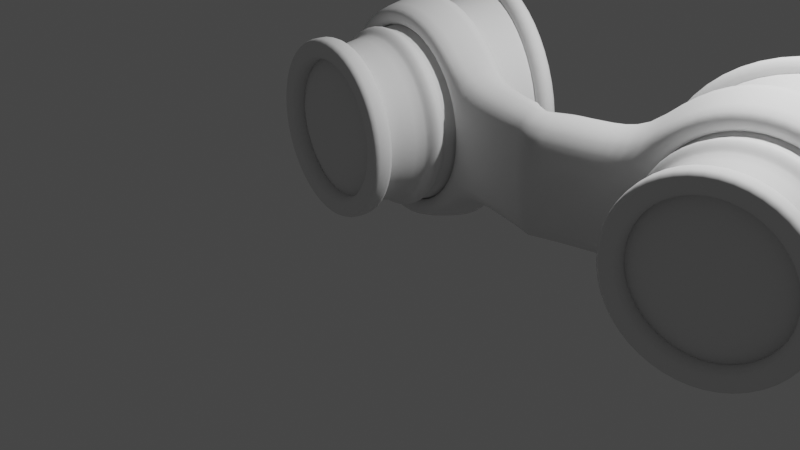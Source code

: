 # Source: Steem_Punk_Goggles.blend  (saved by Blender 3.4.6; exported with 4.5.12 LTS)
import bpy
from mathutils import Matrix  # noqa: F401  (used for matrix-valued properties, if any)

bpy.ops.wm.read_factory_settings(use_empty=True)
scene = bpy.context.scene
scene.name = 'Scene'

# ---- collections
col_collection = bpy.data.collections.new('Collection'); scene.collection.children.link(col_collection)

# ---- world
world_world = bpy.data.worlds.new('World'); scene.world = world_world
world_world.use_nodes = True; world_world.node_tree.nodes.clear()
_N = world_world.node_tree.nodes; _L = world_world.node_tree.links
n0 = _N.new('ShaderNodeOutputWorld'); n0.name = 'World Output'; n0.location = (300, 300)
n1 = _N.new('ShaderNodeBackground'); n1.name = 'Background'; n1.location = (10, 300)
n1.inputs[0].default_value = (0.05088, 0.05088, 0.05088, 1.0)
_L.new(n1.outputs[0], n0.inputs[0])
n0.is_active_output = True
world_world.color = (0.05088, 0.05088, 0.05088)
world_world.use_sun_shadow = False
world_world.sun_shadow_jitter_overblur = 0.0

# ---- cameras
cam_camera = bpy.data.cameras.new('Camera')
cam_camera.clip_end = 100.0
cam_camera.ortho_scale = 7.314

# ---- lights
light_light = bpy.data.lights.new('Light', 'POINT')
light_light.transmission_factor = 0.0
light_light.energy = 1000.0
light_light.shadow_soft_size = 0.1
light_light.shadow_maximum_resolution = 0.006
light_light.use_absolute_resolution = True

# ---- meshes
me_cylinder = bpy.data.meshes.new('Cylinder')
me_cylinder.from_pydata([(-1.721, 1.095, -1.083), (-2.008, 0.7605, 0.5482), (-1.202, 0.9486, -0.8707), (-1.634, 0.6586, 0.6142), (-0.8189, 0.5478, -0.735), (-1.36, 0.3804, 0.6626), (-0.6755, 0.0002583, -0.7034), (-1.26, 0.0002583, 0.6802), (-0.8189, -0.5473, -0.735), (-1.36, -0.3799, 0.6626), (-1.202, -0.9481, -0.8707), (-1.634, -0.6581, 0.6142), (-1.721, -1.095, -1.083), (-2.008, -0.76, 0.5482), (-2.22, -0.9481, -1.405), (-2.383, -0.6581, 0.4822), (-2.579, -0.5473, -1.675), (-2.657, -0.3799, 0.4339), (-2.706, 0.0002583, -1.799), (-2.757, 0.0002583, 0.4162), (-2.579, 0.5478, -1.675), (-2.657, 0.3804, 0.4339), (-2.22, 0.9486, -1.405), (-2.383, 0.6586, 0.4822), (-1.943, 0.8361, 0.1798), (-1.912, 0.872, 0.004987), (-1.934, 0.9083, 0.1235), (-1.923, 0.9211, 0.0611), (-1.479, 0.7624, 0.08308), (-1.529, 0.729, 0.254), (-1.466, 0.8046, 0.1434), (-1.484, 0.7927, 0.2044), (-1.223, 0.4228, 0.3088), (-1.158, 0.4429, 0.1409), (-1.15, 0.46, 0.2642), (-1.127, 0.4671, 0.2042), (-1.111, 0.0002583, 0.3286), (-1.041, 0.0002583, 0.1617), (-1.029, 0.0002583, 0.2857), (-1.003, 0.0002583, 0.2262), (-1.223, -0.4222, 0.3088), (-1.158, -0.4423, 0.1409), (-1.15, -0.4594, 0.2642), (-1.127, -0.4666, 0.2042), (-1.529, -0.7285, 0.254), (-1.479, -0.7618, 0.08308), (-1.484, -0.7922, 0.2044), (-1.466, -0.8041, 0.1434), (-1.943, -0.8356, 0.1798), (-1.912, -0.8715, 0.004987), (-1.934, -0.9078, 0.1235), (-1.923, -0.9206, 0.0611), (-2.35, -0.7159, 0.1063), (-2.335, -0.7433, -0.072), (-2.375, -0.7766, 0.04355), (-2.37, -0.7863, -0.0201), (-2.643, -0.41, 0.05362), (-2.636, -0.4244, -0.1267), (-2.692, -0.4443, -0.01359), (-2.689, -0.4494, -0.07797), (-2.748, 0.0002583, 0.03457), (-2.744, 0.0002583, -0.1464), (-2.806, 0.0002583, -0.03422), (-2.804, 0.0002583, -0.09882), (-2.643, 0.4106, 0.05362), (-2.636, 0.4249, -0.1267), (-2.692, 0.4448, -0.01359), (-2.689, 0.4499, -0.07797), (-2.35, 0.7164, 0.1063), (-2.335, 0.7438, -0.072), (-2.375, 0.7771, 0.04355), (-2.37, 0.7869, -0.0201), (-2.327, 0.7569, -0.1573), (-1.898, 0.8892, -0.07866), (-1.456, 0.7783, 0.001302), (-1.127, 0.4525, 0.06062), (-1.007, 0.0002583, 0.08189), (-1.127, -0.452, 0.06062), (-1.456, -0.7778, 0.001302), (-1.898, -0.8887, -0.07866), (-2.327, -0.7564, -0.1573), (-2.633, -0.4312, -0.213), (-2.742, 0.0002583, -0.233), (-2.633, 0.4317, -0.213), (-1.819, 0.981, -0.5258), (-1.328, 0.8637, -0.4359), (-0.9607, 0.5039, -0.3687), (-0.8268, 0.0002583, -0.3449), (-0.9607, -0.5034, -0.3687), (-1.328, -0.8632, -0.4359), (-1.819, -0.9804, -0.5258), (-2.288, -0.8265, -0.6135), (-2.616, -0.4679, -0.6745), (-2.731, 0.0002583, -0.6961), (-2.616, 0.4684, -0.6745), (-2.288, 0.827, -0.6135)], [], [(68, 23, 1, 24), (75, 33, 37, 76), (76, 37, 41, 77), (77, 41, 45, 78), (78, 45, 49, 79), (79, 49, 53, 80), (80, 53, 57, 81), (81, 57, 61, 82), (82, 61, 65, 83), (83, 65, 69, 72), (73, 25, 28, 74), (72, 69, 25, 73), (29, 3, 5, 32), (32, 5, 7, 36), (36, 7, 9, 40), (40, 9, 11, 44), (44, 11, 13, 48), (48, 13, 15, 52), (52, 15, 17, 56), (56, 17, 19, 60), (60, 19, 21, 64), (64, 21, 23, 68), (74, 28, 33, 75), (29, 32, 34, 31), (31, 34, 35, 30), (30, 35, 33, 28), (32, 36, 38, 34), (34, 38, 39, 35), (35, 39, 37, 33), (36, 40, 42, 38), (38, 42, 43, 39), (39, 43, 41, 37), (40, 44, 46, 42), (42, 46, 47, 43), (43, 47, 45, 41), (44, 48, 50, 46), (46, 50, 51, 47), (47, 51, 49, 45), (48, 52, 54, 50), (50, 54, 55, 51), (51, 55, 53, 49), (52, 56, 58, 54), (54, 58, 59, 55), (55, 59, 57, 53), (56, 60, 62, 58), (58, 62, 63, 59), (59, 63, 61, 57), (60, 64, 66, 62), (62, 66, 67, 63), (63, 67, 65, 61), (64, 68, 70, 66), (66, 70, 71, 67), (67, 71, 69, 65), (68, 24, 26, 70), (70, 26, 27, 71), (71, 27, 25, 69), (24, 29, 31, 26), (26, 31, 30, 27), (27, 30, 28, 25), (24, 1, 3, 29), (85, 74, 75, 86), (95, 72, 73, 84), (84, 73, 74, 85), (94, 83, 72, 95), (93, 82, 83, 94), (92, 81, 82, 93), (91, 80, 81, 92), (90, 79, 80, 91), (89, 78, 79, 90), (88, 77, 78, 89), (87, 76, 77, 88), (86, 75, 76, 87), (4, 86, 87, 6), (6, 87, 88, 8), (8, 88, 89, 10), (10, 89, 90, 12), (12, 90, 91, 14), (14, 91, 92, 16), (16, 92, 93, 18), (18, 93, 94, 20), (20, 94, 95, 22), (0, 84, 85, 2), (22, 95, 84, 0), (2, 85, 86, 4)])
me_cylinder.polygons.foreach_set('use_smooth', [True] * 84)
_k = {(29, 32): 0.533, (28, 33): 0.533, (32, 36): 0.533, (33, 37): 0.533, (36, 40): 0.533, (37, 41): 0.533, (40, 44): 0.533, (41, 45): 0.533, (44, 48): 0.533, (45, 49): 0.533, (48, 52): 0.533, (49, 53): 0.533, (52, 56): 0.533, (53, 57): 0.533, (56, 60): 0.533, (57, 61): 0.533, (60, 64): 0.533, (61, 65): 0.533, (64, 68): 0.533, (65, 69): 0.533, (24, 68): 0.533, (25, 69): 0.533, (24, 29): 0.533, (25, 28): 0.533}
me_cylinder.attributes.new('crease_edge', 'FLOAT', 'EDGE').data.foreach_set('value', [_k.get((min(e.vertices), max(e.vertices)), 0.0) for e in me_cylinder.edges])
_uv = me_cylinder.uv_layers.new(name='UVMap')
_uv.uv.foreach_set('vector', [0.08333, 0.9004, 0.08333, 1.0, 7.451e-08, 1.0, 7.451e-08, 0.8871, 0.8333, 0.7846, 0.8333, 0.8134, 0.75, 0.8126, 0.75, 0.7838, 0.75, 0.7838, 0.75, 0.8126, 0.6667, 0.8134, 0.6667, 0.7846, 0.6667, 0.7846, 0.6667, 0.8134, 0.5833, 0.8212, 0.5833, 0.7936, 0.5833, 0.7936, 0.5833, 0.8212, 0.5, 0.8335, 0.5, 0.8079, 0.5, 0.8079, 0.5, 0.8335, 0.4167, 0.8532, 0.4167, 0.8306, 0.4167, 0.8306, 0.4167, 0.8532, 0.3333, 0.8671, 0.3333, 0.8466, 0.3333, 0.8466, 0.3333, 0.8671, 0.25, 0.873, 0.25, 0.8535, 0.25, 0.8535, 0.25, 0.873, 0.1667, 0.8671, 0.1667, 0.8466, 0.1667, 0.8466, 0.1667, 0.8671, 0.08333, 0.8532, 0.08333, 0.8306, 1.0, 0.8079, 1.0, 0.8335, 0.9167, 0.8212, 0.9167, 0.7936, 0.08333, 0.8306, 0.08333, 0.8532, 7.451e-08, 0.8335, 7.451e-08, 0.8079, 0.9167, 0.8787, 0.9167, 1.0, 0.8333, 1.0, 0.8333, 0.8734, 0.8333, 0.8734, 0.8333, 1.0, 0.75, 1.0, 0.75, 0.8729, 0.75, 0.8729, 0.75, 1.0, 0.6667, 1.0, 0.6667, 0.8734, 0.6667, 0.8734, 0.6667, 1.0, 0.5833, 1.0, 0.5833, 0.8787, 0.5833, 0.8787, 0.5833, 1.0, 0.5, 1.0, 0.5, 0.8871, 0.5, 0.8871, 0.5, 1.0, 0.4167, 1.0, 0.4167, 0.9004, 0.4167, 0.9004, 0.4167, 1.0, 0.3333, 1.0, 0.3333, 0.9098, 0.3333, 0.9098, 0.3333, 1.0, 0.25, 1.0, 0.25, 0.9139, 0.25, 0.9139, 0.25, 1.0, 0.1667, 1.0, 0.1667, 0.9098, 0.1667, 0.9098, 0.1667, 1.0, 0.08333, 1.0, 0.08333, 0.9004, 0.9167, 0.7936, 0.9167, 0.8212, 0.8333, 0.8134, 0.8333, 0.7846, 0.9167, 0.8787, 0.8333, 0.8734, 0.8333, 0.8534, 0.9167, 0.8595, 0.9167, 0.8595, 0.8333, 0.8534, 0.8333, 0.8334, 0.9167, 0.8403, 0.9167, 0.8403, 0.8333, 0.8334, 0.8333, 0.8134, 0.9167, 0.8212, 0.8333, 0.8734, 0.75, 0.8729, 0.75, 0.8528, 0.8333, 0.8534, 0.8333, 0.8534, 0.75, 0.8528, 0.75, 0.8327, 0.8333, 0.8334, 0.8333, 0.8334, 0.75, 0.8327, 0.75, 0.8126, 0.8333, 0.8134, 0.75, 0.8729, 0.6667, 0.8734, 0.6667, 0.8534, 0.75, 0.8528, 0.75, 0.8528, 0.6667, 0.8534, 0.6667, 0.8334, 0.75, 0.8327, 0.75, 0.8327, 0.6667, 0.8334, 0.6667, 0.8134, 0.75, 0.8126, 0.6667, 0.8734, 0.5833, 0.8787, 0.5833, 0.8595, 0.6667, 0.8534, 0.6667, 0.8534, 0.5833, 0.8595, 0.5833, 0.8403, 0.6667, 0.8334, 0.6667, 0.8334, 0.5833, 0.8403, 0.5833, 0.8212, 0.6667, 0.8134, 0.5833, 0.8787, 0.5, 0.8871, 0.5, 0.8692, 0.5833, 0.8595, 0.5833, 0.8595, 0.5, 0.8692, 0.5, 0.8513, 0.5833, 0.8403, 0.5833, 0.8403, 0.5, 0.8513, 0.5, 0.8335, 0.5833, 0.8212, 0.5, 0.8871, 0.4167, 0.9004, 0.4167, 0.8847, 0.5, 0.8692, 0.5, 0.8692, 0.4167, 0.8847, 0.4167, 0.8689, 0.5, 0.8513, 0.5, 0.8513, 0.4167, 0.8689, 0.4167, 0.8532, 0.5, 0.8335, 0.4167, 0.9004, 0.3333, 0.9098, 0.3333, 0.8956, 0.4167, 0.8847, 0.4167, 0.8847, 0.3333, 0.8956, 0.3333, 0.8813, 0.4167, 0.8689, 0.4167, 0.8689, 0.3333, 0.8813, 0.3333, 0.8671, 0.4167, 0.8532, 0.3333, 0.9098, 0.25, 0.9139, 0.25, 0.9002, 0.3333, 0.8956, 0.3333, 0.8956, 0.25, 0.9002, 0.25, 0.8866, 0.3333, 0.8813, 0.3333, 0.8813, 0.25, 0.8866, 0.25, 0.873, 0.3333, 0.8671, 0.25, 0.9139, 0.1667, 0.9098, 0.1667, 0.8956, 0.25, 0.9002, 0.25, 0.9002, 0.1667, 0.8956, 0.1667, 0.8813, 0.25, 0.8866, 0.25, 0.8866, 0.1667, 0.8813, 0.1667, 0.8671, 0.25, 0.873, 0.1667, 0.9098, 0.08333, 0.9004, 0.08333, 0.8847, 0.1667, 0.8956, 0.1667, 0.8956, 0.08333, 0.8847, 0.08333, 0.8689, 0.1667, 0.8813, 0.1667, 0.8813, 0.08333, 0.8689, 0.08333, 0.8532, 0.1667, 0.8671, 0.08333, 0.9004, 7.451e-08, 0.8871, 7.451e-08, 0.8692, 0.08333, 0.8847, 0.08333, 0.8847, 7.451e-08, 0.8692, 7.451e-08, 0.8513, 0.08333, 0.8689, 0.08333, 0.8689, 7.451e-08, 0.8513, 7.451e-08, 0.8335, 0.08333, 0.8532, 1.0, 0.8871, 0.9167, 0.8787, 0.9167, 0.8595, 1.0, 0.8692, 1.0, 0.8692, 0.9167, 0.8595, 0.9167, 0.8403, 1.0, 0.8513, 1.0, 0.8513, 0.9167, 0.8403, 0.9167, 0.8212, 1.0, 0.8335, 1.0, 0.8871, 1.0, 1.0, 0.9167, 1.0, 0.9167, 0.8787, 0.9167, 0.6464, 0.9167, 0.7936, 0.8333, 0.7846, 0.8333, 0.631, 0.08333, 0.7097, 0.08333, 0.8306, 7.451e-08, 0.8079, 7.451e-08, 0.6708, 1.0, 0.6708, 1.0, 0.8079, 0.9167, 0.7936, 0.9167, 0.6464, 0.1667, 0.7372, 0.1667, 0.8466, 0.08333, 0.8306, 0.08333, 0.7097, 0.25, 0.7489, 0.25, 0.8535, 0.1667, 0.8466, 0.1667, 0.7372, 0.3333, 0.7372, 0.3333, 0.8466, 0.25, 0.8535, 0.25, 0.7489, 0.4167, 0.7097, 0.4167, 0.8306, 0.3333, 0.8466, 0.3333, 0.7372, 0.5, 0.6708, 0.5, 0.8079, 0.4167, 0.8306, 0.4167, 0.7097, 0.5833, 0.6464, 0.5833, 0.7936, 0.5, 0.8079, 0.5, 0.6708, 0.6667, 0.631, 0.6667, 0.7846, 0.5833, 0.7936, 0.5833, 0.6464, 0.75, 0.6296, 0.75, 0.7838, 0.6667, 0.7846, 0.6667, 0.631, 0.8333, 0.631, 0.8333, 0.7846, 0.75, 0.7838, 0.75, 0.6296, 0.8333, 0.5, 0.8333, 0.631, 0.75, 0.6296, 0.75, 0.5, 0.75, 0.5, 0.75, 0.6296, 0.6667, 0.631, 0.6667, 0.5, 0.6667, 0.5, 0.6667, 0.631, 0.5833, 0.6464, 0.5833, 0.5, 0.5833, 0.5, 0.5833, 0.6464, 0.5, 0.6708, 0.5, 0.5, 0.5, 0.5, 0.5, 0.6708, 0.4167, 0.7097, 0.4167, 0.5, 0.4167, 0.5, 0.4167, 0.7097, 0.3333, 0.7372, 0.3333, 0.5, 0.3333, 0.5, 0.3333, 0.7372, 0.25, 0.7489, 0.25, 0.5, 0.25, 0.5, 0.25, 0.7489, 0.1667, 0.7372, 0.1667, 0.5, 0.1667, 0.5, 0.1667, 0.7372, 0.08333, 0.7097, 0.08333, 0.5, 1.0, 0.5, 1.0, 0.6708, 0.9167, 0.6464, 0.9167, 0.5, 0.08333, 0.5, 0.08333, 0.7097, 7.451e-08, 0.6708, 7.451e-08, 0.5, 0.9167, 0.5, 0.9167, 0.6464, 0.8333, 0.631, 0.8333, 0.5])
me_cylinder.update()
me_cylinder_001 = bpy.data.meshes.new('Cylinder.001')
me_cylinder_001.from_pydata([(-1.719, 0.9643, -1.09), (-1.264, 0.834, -0.8974), (-0.9277, 0.4795, -0.7735), (-0.8025, -0.004243, -0.7437), (-0.9299, -0.4874, -0.7723), (-1.268, -0.8407, -0.8955), (-1.724, -0.9695, -1.088), (-2.161, -0.8393, -1.377), (-2.475, -0.485, -1.619), (-2.585, -0.0014, -1.73), (-2.473, 0.4819, -1.62), (-2.157, 0.8354, -1.379), (-1.685, 0.964, -1.274), (-1.229, 0.8337, -1.081), (-0.8932, 0.4792, -0.9574), (-0.768, -0.004535, -0.9276), (-0.8954, -0.4877, -0.9563), (-1.233, -0.841, -1.079), (-1.689, -0.9698, -1.272), (-2.127, -0.8396, -1.561), (-2.44, -0.4853, -1.803), (-2.55, -0.001693, -1.914), (-2.438, 0.4816, -1.804), (-2.123, 0.8351, -1.563), (-1.723, 1.229, -1.068), (-1.14, 1.063, -0.8372), (-0.7101, 0.6116, -0.6875), (-0.5504, -0.004699, -0.6503), (-0.7129, -0.6203, -0.6861), (-1.145, -1.07, -0.8347), (-1.728, -1.234, -1.065), (-2.291, -1.069, -1.405), (-2.696, -0.617, -1.689), (-2.838, -0.0009349, -1.818), (-2.693, 0.6148, -1.69), (-2.286, 1.065, -1.408), (-1.684, 1.229, -1.276), (-1.101, 1.063, -1.046), (-0.671, 0.6112, -0.8959), (-0.5113, -0.005031, -0.8587), (-0.6738, -0.6206, -0.8944), (-1.106, -1.071, -1.043), (-1.689, -1.235, -1.273), (-2.252, -1.069, -1.614), (-2.657, -0.6174, -1.897), (-2.799, -0.001267, -2.027), (-2.654, 0.6145, -1.899), (-2.247, 1.065, -1.616)], [], [(15, 14, 38, 39), (22, 21, 45, 46), (0, 1, 25, 24), (14, 13, 37, 38), (7, 8, 32, 31), (2, 3, 27, 26), (21, 20, 44, 45), (13, 12, 36, 37), (20, 19, 43, 44), (9, 10, 34, 33), (4, 5, 29, 28), (19, 18, 42, 43), (31, 32, 44, 43), (30, 31, 43, 42), (29, 30, 42, 41), (28, 29, 41, 40), (27, 28, 40, 39), (35, 24, 36, 47), (24, 25, 37, 36), (26, 27, 39, 38), (34, 35, 47, 46), (25, 26, 38, 37), (33, 34, 46, 45), (32, 33, 45, 44), (5, 6, 30, 29), (10, 11, 35, 34), (23, 22, 46, 47), (16, 15, 39, 40), (12, 23, 47, 36), (3, 4, 28, 27), (8, 9, 33, 32), (17, 16, 40, 41), (18, 17, 41, 42), (1, 2, 26, 25), (6, 7, 31, 30), (11, 0, 24, 35), (13, 14, 2, 1), (14, 15, 3, 2), (15, 16, 4, 3), (16, 17, 5, 4), (17, 18, 6, 5), (18, 19, 7, 6), (19, 20, 8, 7), (20, 21, 9, 8), (21, 22, 10, 9), (22, 23, 11, 10), (23, 12, 0, 11), (12, 13, 1, 0)])
me_cylinder_001.polygons.foreach_set('use_smooth', [True] * 48)
_k = {(0, 1): 0.255, (1, 2): 0.255, (2, 3): 0.255, (3, 4): 0.255, (4, 5): 0.255, (5, 6): 0.255, (6, 7): 0.255, (7, 8): 0.255, (8, 9): 0.255, (9, 10): 0.255, (10, 11): 0.255, (0, 11): 0.255, (12, 13): 0.255, (13, 14): 0.255, (14, 15): 0.255, (15, 16): 0.255, (16, 17): 0.255, (17, 18): 0.255, (18, 19): 0.255, (19, 20): 0.255, (20, 21): 0.255, (21, 22): 0.255, (22, 23): 0.255, (12, 23): 0.255}
me_cylinder_001.attributes.new('crease_edge', 'FLOAT', 'EDGE').data.foreach_set('value', [_k.get((min(e.vertices), max(e.vertices)), 0.0) for e in me_cylinder_001.edges])
_uv = me_cylinder_001.uv_layers.new(name='UVMap')
_uv.uv.foreach_set('vector', [0.0, 0.0, 0.0, 0.0, 0.0, 0.0, 0.0, 0.0, 0.0, 0.0, 0.0, 0.0, 0.0, 0.0, 0.0, 0.0, 1.0, 0.5, 0.9167, 0.5, 0.9167, 0.5, 1.0, 0.5, 0.0, 0.0, 0.0, 0.0, 0.0, 0.0, 0.0, 0.0, 0.4167, 0.5, 0.3333, 0.5, 0.3333, 0.5, 0.4167, 0.5, 0.8333, 0.5, 0.75, 0.5, 0.75, 0.5, 0.8333, 0.5, 0.0, 0.0, 0.0, 0.0, 0.0, 0.0, 0.0, 0.0, 0.0, 0.0, 0.0, 0.0, 0.0, 0.0, 0.0, 0.0, 0.0, 0.0, 0.0, 0.0, 0.0, 0.0, 0.0, 0.0, 0.25, 0.5, 0.1667, 0.5, 0.1667, 0.5, 0.25, 0.5, 0.6667, 0.5, 0.5833, 0.5, 0.5833, 0.5, 0.6667, 0.5, 0.0, 0.0, 0.0, 0.0, 0.0, 0.0, 0.0, 0.0, 0.4167, 0.5, 0.3333, 0.5, 0.3333, 0.5, 0.4167, 0.5, 0.5, 0.5, 0.4167, 0.5, 0.4167, 0.5, 0.5, 0.5, 0.5833, 0.5, 0.5, 0.5, 0.5, 0.5, 0.5833, 0.5, 0.6667, 0.5, 0.5833, 0.5, 0.5833, 0.5, 0.6667, 0.5, 0.75, 0.5, 0.6667, 0.5, 0.6667, 0.5, 0.75, 0.5, 0.08333, 0.5, 7.451e-08, 0.5, 7.451e-08, 0.5, 0.08333, 0.5, 1.0, 0.5, 0.9167, 0.5, 0.9167, 0.5, 1.0, 0.5, 0.8333, 0.5, 0.75, 0.5, 0.75, 0.5, 0.8333, 0.5, 0.1667, 0.5, 0.08333, 0.5, 0.08333, 0.5, 0.1667, 0.5, 0.9167, 0.5, 0.8333, 0.5, 0.8333, 0.5, 0.9167, 0.5, 0.25, 0.5, 0.1667, 0.5, 0.1667, 0.5, 0.25, 0.5, 0.3333, 0.5, 0.25, 0.5, 0.25, 0.5, 0.3333, 0.5, 0.5833, 0.5, 0.5, 0.5, 0.5, 0.5, 0.5833, 0.5, 0.1667, 0.5, 0.08333, 0.5, 0.08333, 0.5, 0.1667, 0.5, 0.0, 0.0, 0.0, 0.0, 0.0, 0.0, 0.0, 0.0, 0.0, 0.0, 0.0, 0.0, 0.0, 0.0, 0.0, 0.0, 0.0, 0.0, 0.0, 0.0, 0.0, 0.0, 0.0, 0.0, 0.75, 0.5, 0.6667, 0.5, 0.6667, 0.5, 0.75, 0.5, 0.3333, 0.5, 0.25, 0.5, 0.25, 0.5, 0.3333, 0.5, 0.0, 0.0, 0.0, 0.0, 0.0, 0.0, 0.0, 0.0, 0.0, 0.0, 0.0, 0.0, 0.0, 0.0, 0.0, 0.0, 0.9167, 0.5, 0.8333, 0.5, 0.8333, 0.5, 0.9167, 0.5, 0.5, 0.5, 0.4167, 0.5, 0.4167, 0.5, 0.5, 0.5, 0.08333, 0.5, 7.451e-08, 0.5, 7.451e-08, 0.5, 0.08333, 0.5, 0.0, 0.0, 0.0, 0.0, 0.8333, 0.5, 0.9167, 0.5, 0.0, 0.0, 0.0, 0.0, 0.75, 0.5, 0.8333, 0.5, 0.0, 0.0, 0.0, 0.0, 0.6667, 0.5, 0.75, 0.5, 0.0, 0.0, 0.0, 0.0, 0.5833, 0.5, 0.6667, 0.5, 0.0, 0.0, 0.0, 0.0, 0.5, 0.5, 0.5833, 0.5, 0.0, 0.0, 0.0, 0.0, 0.4167, 0.5, 0.5, 0.5, 0.0, 0.0, 0.0, 0.0, 0.3333, 0.5, 0.4167, 0.5, 0.0, 0.0, 0.0, 0.0, 0.25, 0.5, 0.3333, 0.5, 0.0, 0.0, 0.0, 0.0, 0.1667, 0.5, 0.25, 0.5, 0.0, 0.0, 0.0, 0.0, 0.08333, 0.5, 0.1667, 0.5, 0.0, 0.0, 0.0, 0.0, 7.451e-08, 0.5, 0.08333, 0.5, 0.0, 0.0, 0.0, 0.0, 0.9167, 0.5, 1.0, 0.5])
me_cylinder_001.update()
me_cylinder_002 = bpy.data.meshes.new('Cylinder.002')
me_cylinder_002.from_pydata([(-2.043, 0.692, 0.7435), (-1.702, 0.5994, 0.8035), (-2.383, 0.5994, 0.6834), (-2.043, 0.8975, 0.7435), (-1.601, 0.7773, 0.8214), (-2.484, 0.7773, 0.6656), (-2.008, 0.8975, 0.5482), (-1.566, 0.7773, 0.6261), (-2.45, 0.7773, 0.4703), (-2.008, 0.692, 0.5482), (-2.349, 0.5994, 0.4882), (-1.668, 0.5994, 0.6083), (-1.418, 0.3461, 0.6523), (-1.327, 0.0002583, 0.6684), (-1.243, 0.4489, 0.6832), (-1.125, 0.0002583, 0.704), (-1.277, 0.4489, 0.8784), (-1.159, 0.0002583, 0.8993), (-1.453, 0.3461, 0.8475), (-1.361, 0.0002583, 0.8636), (-1.453, -0.3456, 0.8475), (-1.702, -0.5988, 0.8035), (-1.277, -0.4484, 0.8784), (-1.601, -0.7768, 0.8214), (-1.243, -0.4484, 0.6832), (-1.418, -0.3456, 0.6523), (-1.566, -0.7768, 0.6261), (-2.008, -0.897, 0.5482), (-1.668, -0.5988, 0.6083), (-2.008, -0.6915, 0.5482), (-2.349, -0.5988, 0.4882), (-2.598, -0.3456, 0.4442), (-2.45, -0.7768, 0.4703), (-2.773, -0.4484, 0.4133), (-2.484, -0.7768, 0.6656), (-2.383, -0.5988, 0.6834), (-2.043, -0.897, 0.7435), (-2.808, -0.4484, 0.6085), (-2.633, -0.3456, 0.6394), (-2.926, 0.0002583, 0.5877), (-2.724, 0.0002583, 0.6233), (-2.808, 0.4489, 0.6085), (-2.892, 0.0002583, 0.3924), (-2.689, 0.0002583, 0.4281), (-2.773, 0.4489, 0.4133), (-2.598, 0.3461, 0.4442), (-2.633, 0.3461, 0.6394), (-2.043, -0.6915, 0.7435)], [], [(0, 1, 4, 3), (2, 0, 3, 5), (7, 6, 3, 4), (6, 8, 5, 3), (11, 9, 6, 7), (9, 10, 8, 6), (12, 11, 7, 14), (13, 12, 14, 15), (14, 7, 4, 16), (15, 14, 16, 17), (1, 18, 16, 4), (18, 19, 17, 16), (19, 20, 22, 17), (20, 21, 23, 22), (24, 15, 17, 22), (26, 24, 22, 23), (28, 25, 24, 26), (25, 13, 15, 24), (29, 28, 26, 27), (27, 26, 23, 36), (30, 29, 27, 32), (31, 30, 32, 33), (32, 27, 36, 34), (33, 32, 34, 37), (47, 35, 34, 36), (35, 38, 37, 34), (38, 40, 39, 37), (42, 33, 37, 39), (40, 46, 41, 39), (44, 42, 39, 41), (45, 43, 42, 44), (43, 31, 33, 42), (10, 45, 44, 8), (8, 44, 41, 5), (46, 2, 5, 41), (21, 47, 36, 23), (11, 12, 18, 1), (12, 13, 19, 18), (13, 25, 20, 19), (25, 28, 21, 20), (28, 29, 47, 21), (29, 30, 35, 47), (30, 31, 38, 35), (31, 43, 40, 38), (43, 45, 46, 40), (45, 10, 2, 46), (10, 9, 0, 2), (9, 11, 1, 0)])
me_cylinder_002.polygons.foreach_set('use_smooth', [True] * 48)
_k = {(0, 1): 0.272, (0, 2): 0.272, (3, 4): 0.31, (3, 5): 0.31, (6, 7): 0.31, (6, 8): 0.31, (9, 10): 0.272, (9, 11): 0.272, (11, 12): 0.272, (12, 13): 0.272, (7, 14): 0.31, (14, 15): 0.31, (4, 16): 0.31, (16, 17): 0.31, (1, 18): 0.272, (18, 19): 0.272, (19, 20): 0.272, (20, 21): 0.272, (17, 22): 0.31, (22, 23): 0.31, (15, 24): 0.31, (24, 26): 0.31, (26, 27): 0.31, (28, 29): 0.272, (25, 28): 0.272, (29, 30): 0.272, (30, 31): 0.272, (27, 32): 0.31, (32, 33): 0.31, (34, 36): 0.31, (34, 37): 0.31, (37, 39): 0.31, (39, 41): 0.31, (33, 42): 0.31, (42, 44): 0.31, (8, 44): 0.31, (10, 45): 0.272, (43, 45): 0.272, (31, 43): 0.272, (5, 41): 0.31, (40, 46): 0.272, (2, 46): 0.272, (38, 40): 0.272, (35, 38): 0.272, (23, 36): 0.31, (21, 47): 0.272, (35, 47): 0.272, (13, 25): 0.272}
me_cylinder_002.attributes.new('crease_edge', 'FLOAT', 'EDGE').data.foreach_set('value', [_k.get((min(e.vertices), max(e.vertices)), 0.0) for e in me_cylinder_002.edges])
_uv = me_cylinder_002.uv_layers.new(name='UVMap')
_uv.uv.foreach_set('vector', [0.0, 0.0, 0.0, 0.0, 0.0, 0.0, 0.0, 0.0, 0.0, 0.0, 0.0, 0.0, 0.0, 0.0, 0.0, 0.0, 0.9167, 1.0, 1.0, 1.0, 1.0, 1.0, 0.9167, 1.0, 7.451e-08, 1.0, 0.08333, 1.0, 0.08333, 1.0, 7.451e-08, 1.0, 0.9167, 1.0, 1.0, 1.0, 1.0, 1.0, 0.9167, 1.0, 7.451e-08, 1.0, 0.08333, 1.0, 0.08333, 1.0, 7.451e-08, 1.0, 0.8333, 1.0, 0.9167, 1.0, 0.9167, 1.0, 0.8333, 1.0, 0.75, 1.0, 0.8333, 1.0, 0.8333, 1.0, 0.75, 1.0, 0.8333, 1.0, 0.9167, 1.0, 0.9167, 1.0, 0.8333, 1.0, 0.75, 1.0, 0.8333, 1.0, 0.8333, 1.0, 0.75, 1.0, 0.0, 0.0, 0.0, 0.0, 0.0, 0.0, 0.0, 0.0, 0.0, 0.0, 0.0, 0.0, 0.0, 0.0, 0.0, 0.0, 0.0, 0.0, 0.0, 0.0, 0.0, 0.0, 0.0, 0.0, 0.0, 0.0, 0.0, 0.0, 0.0, 0.0, 0.0, 0.0, 0.6667, 1.0, 0.75, 1.0, 0.75, 1.0, 0.6667, 1.0, 0.5833, 1.0, 0.6667, 1.0, 0.6667, 1.0, 0.5833, 1.0, 0.5833, 1.0, 0.6667, 1.0, 0.6667, 1.0, 0.5833, 1.0, 0.6667, 1.0, 0.75, 1.0, 0.75, 1.0, 0.6667, 1.0, 0.5, 1.0, 0.5833, 1.0, 0.5833, 1.0, 0.5, 1.0, 0.5, 1.0, 0.5833, 1.0, 0.5833, 1.0, 0.5, 1.0, 0.4167, 1.0, 0.5, 1.0, 0.5, 1.0, 0.4167, 1.0, 0.3333, 1.0, 0.4167, 1.0, 0.4167, 1.0, 0.3333, 1.0, 0.4167, 1.0, 0.5, 1.0, 0.5, 1.0, 0.4167, 1.0, 0.3333, 1.0, 0.4167, 1.0, 0.4167, 1.0, 0.3333, 1.0, 0.0, 0.0, 0.0, 0.0, 0.0, 0.0, 0.0, 0.0, 0.0, 0.0, 0.0, 0.0, 0.0, 0.0, 0.0, 0.0, 0.0, 0.0, 0.0, 0.0, 0.0, 0.0, 0.0, 0.0, 0.25, 1.0, 0.3333, 1.0, 0.3333, 1.0, 0.25, 1.0, 0.0, 0.0, 0.0, 0.0, 0.0, 0.0, 0.0, 0.0, 0.1667, 1.0, 0.25, 1.0, 0.25, 1.0, 0.1667, 1.0, 0.1667, 1.0, 0.25, 1.0, 0.25, 1.0, 0.1667, 1.0, 0.25, 1.0, 0.3333, 1.0, 0.3333, 1.0, 0.25, 1.0, 0.08333, 1.0, 0.1667, 1.0, 0.1667, 1.0, 0.08333, 1.0, 0.08333, 1.0, 0.1667, 1.0, 0.1667, 1.0, 0.08333, 1.0, 0.0, 0.0, 0.0, 0.0, 0.0, 0.0, 0.0, 0.0, 0.0, 0.0, 0.0, 0.0, 0.0, 0.0, 0.0, 0.0, 0.9167, 1.0, 0.8333, 1.0, 0.0, 0.0, 0.0, 0.0, 0.8333, 1.0, 0.75, 1.0, 0.0, 0.0, 0.0, 0.0, 0.75, 1.0, 0.6667, 1.0, 0.0, 0.0, 0.0, 0.0, 0.6667, 1.0, 0.5833, 1.0, 0.0, 0.0, 0.0, 0.0, 0.5833, 1.0, 0.5, 1.0, 0.0, 0.0, 0.0, 0.0, 0.5, 1.0, 0.4167, 1.0, 0.0, 0.0, 0.0, 0.0, 0.4167, 1.0, 0.3333, 1.0, 0.0, 0.0, 0.0, 0.0, 0.3333, 1.0, 0.25, 1.0, 0.0, 0.0, 0.0, 0.0, 0.25, 1.0, 0.1667, 1.0, 0.0, 0.0, 0.0, 0.0, 0.1667, 1.0, 0.08333, 1.0, 0.0, 0.0, 0.0, 0.0, 0.08333, 1.0, 7.451e-08, 1.0, 0.0, 0.0, 0.0, 0.0, 1.0, 1.0, 0.9167, 1.0, 0.0, 0.0, 0.0, 0.0])
me_cylinder_002.update()
me_cylinder_003 = bpy.data.meshes.new('Cylinder.003')
me_cylinder_003.from_pydata([(-2.327, 0.7569, -0.1573), (-1.898, 0.8892, -0.07866), (-1.456, 0.7783, 0.001302), (-1.127, 0.4525, 0.06062), (-1.007, 0.0002583, 0.08189), (-1.127, -0.452, 0.06062), (-1.456, -0.7778, 0.001302), (-1.898, -0.8887, -0.07866), (-2.327, -0.7564, -0.1573), (-2.633, -0.4312, -0.213), (-2.742, 0.0002583, -0.233), (-2.633, 0.4317, -0.213), (-1.819, 0.981, -0.5258), (-1.328, 0.8637, -0.4359), (-0.9607, 0.5039, -0.3687), (-0.8268, 0.0002583, -0.3449), (-0.9607, -0.5034, -0.3687), (-1.328, -0.8632, -0.4359), (-1.819, -0.9804, -0.5258), (-2.288, -0.8265, -0.6135), (-2.616, -0.4679, -0.6745), (-2.731, 0.0002583, -0.6961), (-2.616, 0.4684, -0.6745), (-2.288, 0.827, -0.6135), (-2.389, 0.9989, -0.6313), (-2.42, 0.9142, -0.1737), (-1.367, 0.9401, 0.01693), (-0.9698, 0.5465, 0.08831), (-1.901, 1.074, -0.07924), (-2.789, 0.5214, -0.2406), (-2.921, 0.0002583, -0.2646), (-2.789, -0.5209, -0.2406), (-2.42, -0.9137, -0.1737), (-1.901, -1.073, -0.07924), (-1.367, -0.9396, 0.01693), (-0.9698, -0.546, 0.08831), (-0.825, 0.0002583, 0.114), (-1.822, 1.185, -0.5264), (-1.23, 1.043, -0.4184), (-0.7854, 0.6086, -0.3378), (-0.6237, 0.0002583, -0.309), (-0.7854, -0.6081, -0.3378), (-1.23, -1.043, -0.4184), (-1.822, -1.184, -0.5264), (-2.389, -0.9983, -0.6313), (-2.785, -0.5652, -0.7043), (-2.925, 0.0002583, -0.7302), (-2.785, 0.5657, -0.7043), (0.0, 0.0002582, 0.3), (0.0, -0.546, 0.2999), (0.0, 0.5465, 0.2999), (0.0, 0.6086, -0.04757), (0.0, 0.0002583, -0.04735), (0.0, -0.6081, -0.04757), (-0.3366, 0.0002583, -0.2239), (-0.4369, -0.6081, -0.2418), (-0.4614, 0.0002583, 0.2073), (-0.5513, 0.5465, 0.1913), (-0.5513, -0.546, 0.1913), (-0.4369, 0.6086, -0.2418), (-0.1388, 0.0002583, -0.08634), (-0.1453, -0.6081, -0.07491), (-0.1453, 0.6086, -0.07491)], [], [(13, 14, 3, 2), (23, 12, 1, 0), (12, 13, 2, 1), (22, 23, 0, 11), (21, 22, 11, 10), (20, 21, 10, 9), (19, 20, 9, 8), (18, 19, 8, 7), (17, 18, 7, 6), (16, 17, 6, 5), (15, 16, 5, 4), (14, 15, 4, 3), (38, 26, 27, 39), (24, 25, 28, 37), (37, 28, 26, 38), (47, 29, 25, 24), (46, 30, 29, 47), (45, 31, 30, 46), (44, 32, 31, 45), (43, 33, 32, 44), (42, 34, 33, 43), (41, 35, 34, 42), (59, 57, 50, 51, 62), (61, 60, 52, 53), (16, 15, 40, 41), (1, 2, 26, 28), (13, 12, 37, 38), (4, 5, 35, 36), (17, 16, 41, 42), (11, 0, 25, 29), (12, 23, 24, 37), (3, 4, 36, 27), (18, 17, 42, 43), (10, 11, 29, 30), (14, 13, 38, 39), (19, 18, 43, 44), (9, 10, 30, 31), (20, 19, 44, 45), (8, 9, 31, 32), (21, 20, 45, 46), (7, 8, 32, 33), (2, 3, 27, 26), (22, 21, 46, 47), (6, 7, 33, 34), (15, 14, 39, 40), (0, 1, 28, 25), (23, 22, 47, 24), (5, 6, 34, 35), (58, 55, 61, 53, 49), (60, 62, 51, 52), (57, 56, 48, 50), (36, 35, 58, 56), (40, 39, 59, 54), (39, 27, 57, 59), (35, 41, 55, 58), (41, 40, 54, 55), (27, 36, 56, 57), (54, 59, 62, 60), (55, 54, 60, 61), (56, 58, 49, 48)])
me_cylinder_003.polygons.foreach_set('use_smooth', [True] * 60)
_k = {(2, 3): 0.358, (0, 1): 0.358, (1, 2): 0.358, (0, 11): 0.358, (10, 11): 0.358, (9, 10): 0.358, (8, 9): 0.358, (7, 8): 0.358, (6, 7): 0.358, (5, 6): 0.358, (4, 5): 0.358, (3, 4): 0.358, (14, 15): 0.358, (15, 16): 0.358, (16, 17): 0.358, (17, 18): 0.358, (18, 19): 0.358, (19, 20): 0.358, (20, 21): 0.358, (21, 22): 0.358, (22, 23): 0.358, (12, 13): 0.358, (12, 23): 0.358, (13, 14): 0.358, (26, 27): 0.358, (25, 28): 0.358, (26, 28): 0.358, (25, 29): 0.358, (29, 30): 0.358, (30, 31): 0.358, (31, 32): 0.358, (32, 33): 0.358, (33, 34): 0.358, (34, 35): 0.358, (41, 42): 0.358, (42, 43): 0.358, (43, 44): 0.358, (44, 45): 0.358, (45, 46): 0.358, (46, 47): 0.358, (24, 47): 0.358, (37, 38): 0.358, (24, 37): 0.358, (38, 39): 0.358, (27, 57): 0.183, (35, 58): 0.183, (39, 59): 0.253, (59, 62): 0.253, (50, 57): 0.183, (49, 58): 0.183, (51, 62): 0.253}
me_cylinder_003.attributes.new('crease_edge', 'FLOAT', 'EDGE').data.foreach_set('value', [_k.get((min(e.vertices), max(e.vertices)), 0.0) for e in me_cylinder_003.edges])
_uv = me_cylinder_003.uv_layers.new(name='UVMap')
_uv.uv.foreach_set('vector', [0.9167, 0.6464, 0.8333, 0.631, 0.8333, 0.7846, 0.9167, 0.7936, 0.08333, 0.7097, 7.451e-08, 0.6708, 7.451e-08, 0.8079, 0.08333, 0.8306, 1.0, 0.6708, 0.9167, 0.6464, 0.9167, 0.7936, 1.0, 0.8079, 0.1667, 0.7372, 0.08333, 0.7097, 0.08333, 0.8306, 0.1667, 0.8466, 0.25, 0.7489, 0.1667, 0.7372, 0.1667, 0.8466, 0.25, 0.8535, 0.3333, 0.7372, 0.25, 0.7489, 0.25, 0.8535, 0.3333, 0.8466, 0.4167, 0.7097, 0.3333, 0.7372, 0.3333, 0.8466, 0.4167, 0.8306, 0.5, 0.6708, 0.4167, 0.7097, 0.4167, 0.8306, 0.5, 0.8079, 0.5833, 0.6464, 0.5, 0.6708, 0.5, 0.8079, 0.5833, 0.7936, 0.6667, 0.631, 0.5833, 0.6464, 0.5833, 0.7936, 0.6667, 0.7846, 0.75, 0.6296, 0.6667, 0.631, 0.6667, 0.7846, 0.75, 0.7838, 0.8333, 0.631, 0.75, 0.6296, 0.75, 0.7838, 0.8333, 0.7846, 0.9167, 0.6464, 0.9167, 0.7936, 0.8333, 0.7846, 0.8333, 0.631, 0.08333, 0.7097, 0.08333, 0.8306, 7.451e-08, 0.8079, 7.451e-08, 0.6708, 1.0, 0.6708, 1.0, 0.8079, 0.9167, 0.7936, 0.9167, 0.6464, 0.1667, 0.7372, 0.1667, 0.8466, 0.08333, 0.8306, 0.08333, 0.7097, 0.25, 0.7489, 0.25, 0.8535, 0.1667, 0.8466, 0.1667, 0.7372, 0.3333, 0.7372, 0.3333, 0.8466, 0.25, 0.8535, 0.25, 0.7489, 0.4167, 0.7097, 0.4167, 0.8306, 0.3333, 0.8466, 0.3333, 0.7372, 0.5, 0.6708, 0.5, 0.8079, 0.4167, 0.8306, 0.4167, 0.7097, 0.5833, 0.6464, 0.5833, 0.7936, 0.5, 0.8079, 0.5, 0.6708, 0.6667, 0.631, 0.6667, 0.7846, 0.5833, 0.7936, 0.5833, 0.6464, 0.8333, 0.631, 0.8333, 0.7846, 0.8333, 0.7846, 0.8333, 0.631, 0.8333, 0.631, 0.6667, 0.631, 0.75, 0.6296, 0.75, 0.6296, 0.6667, 0.631, 0.6667, 0.631, 0.75, 0.6296, 0.75, 0.6296, 0.6667, 0.631, 1.0, 0.8079, 0.9167, 0.7936, 0.9167, 0.7936, 1.0, 0.8079, 0.9167, 0.6464, 1.0, 0.6708, 1.0, 0.6708, 0.9167, 0.6464, 0.75, 0.7838, 0.6667, 0.7846, 0.6667, 0.7846, 0.75, 0.7838, 0.5833, 0.6464, 0.6667, 0.631, 0.6667, 0.631, 0.5833, 0.6464, 0.1667, 0.8466, 0.08333, 0.8306, 0.08333, 0.8306, 0.1667, 0.8466, 7.451e-08, 0.6708, 0.08333, 0.7097, 0.08333, 0.7097, 7.451e-08, 0.6708, 0.8333, 0.7846, 0.75, 0.7838, 0.75, 0.7838, 0.8333, 0.7846, 0.5, 0.6708, 0.5833, 0.6464, 0.5833, 0.6464, 0.5, 0.6708, 0.25, 0.8535, 0.1667, 0.8466, 0.1667, 0.8466, 0.25, 0.8535, 0.8333, 0.631, 0.9167, 0.6464, 0.9167, 0.6464, 0.8333, 0.631, 0.4167, 0.7097, 0.5, 0.6708, 0.5, 0.6708, 0.4167, 0.7097, 0.3333, 0.8466, 0.25, 0.8535, 0.25, 0.8535, 0.3333, 0.8466, 0.3333, 0.7372, 0.4167, 0.7097, 0.4167, 0.7097, 0.3333, 0.7372, 0.4167, 0.8306, 0.3333, 0.8466, 0.3333, 0.8466, 0.4167, 0.8306, 0.25, 0.7489, 0.3333, 0.7372, 0.3333, 0.7372, 0.25, 0.7489, 0.5, 0.8079, 0.4167, 0.8306, 0.4167, 0.8306, 0.5, 0.8079, 0.9167, 0.7936, 0.8333, 0.7846, 0.8333, 0.7846, 0.9167, 0.7936, 0.1667, 0.7372, 0.25, 0.7489, 0.25, 0.7489, 0.1667, 0.7372, 0.5833, 0.7936, 0.5, 0.8079, 0.5, 0.8079, 0.5833, 0.7936, 0.75, 0.6296, 0.8333, 0.631, 0.8333, 0.631, 0.75, 0.6296, 0.08333, 0.8306, 7.451e-08, 0.8079, 7.451e-08, 0.8079, 0.08333, 0.8306, 0.08333, 0.7097, 0.1667, 0.7372, 0.1667, 0.7372, 0.08333, 0.7097, 0.6667, 0.7846, 0.5833, 0.7936, 0.5833, 0.7936, 0.6667, 0.7846, 0.6667, 0.7846, 0.6667, 0.631, 0.6667, 0.631, 0.6667, 0.631, 0.6667, 0.7846, 0.75, 0.6296, 0.8333, 0.631, 0.8333, 0.631, 0.75, 0.6296, 0.8333, 0.7846, 0.75, 0.7838, 0.75, 0.7838, 0.8333, 0.7846, 0.75, 0.7838, 0.6667, 0.7846, 0.6667, 0.7846, 0.75, 0.7838, 0.75, 0.6296, 0.8333, 0.631, 0.8333, 0.631, 0.75, 0.6296, 0.8333, 0.631, 0.8333, 0.7846, 0.8333, 0.7846, 0.8333, 0.631, 0.6667, 0.7846, 0.6667, 0.631, 0.6667, 0.631, 0.6667, 0.7846, 0.6667, 0.631, 0.75, 0.6296, 0.75, 0.6296, 0.6667, 0.631, 0.8333, 0.7846, 0.75, 0.7838, 0.75, 0.7838, 0.8333, 0.7846, 0.75, 0.6296, 0.8333, 0.631, 0.8333, 0.631, 0.75, 0.6296, 0.6667, 0.631, 0.75, 0.6296, 0.75, 0.6296, 0.6667, 0.631, 0.75, 0.7838, 0.6667, 0.7846, 0.6667, 0.7846, 0.75, 0.7838])
me_cylinder_003.update()
me_cylinder_004 = bpy.data.meshes.new('Cylinder.004')
me_cylinder_004.from_pydata([(-2.004, 0.692, 0.6173), (-2.343, 0.5994, 0.5486), (-1.662, 0.5994, 0.6664), (-1.412, 0.3461, 0.7103), (-1.323, 0.0002561, 0.7374), (-1.413, -0.3456, 0.7127), (-1.662, -0.5988, 0.6687), (-2.004, -0.6915, 0.6173), (-2.343, -0.5988, 0.5462), (-2.592, -0.3456, 0.5023), (-2.686, 0.0002561, 0.4972), (-2.593, 0.3461, 0.5046), (-2.02, 0.4819, 0.7046), (-2.256, 0.4174, 0.6567), (-1.781, 0.4174, 0.7386), (-1.608, 0.2411, 0.7693), (-1.545, 0.0002561, 0.7882), (-1.608, -0.2406, 0.7709), (-1.782, -0.4168, 0.7403), (-2.02, -0.4814, 0.7046), (-2.256, -0.4168, 0.655), (-2.429, -0.2406, 0.6244), (-2.494, 0.0002561, 0.621), (-2.429, 0.2411, 0.626), (-2.029, 0.2332, 0.7578), (-2.143, 0.202, 0.7346), (-1.914, 0.202, 0.7742), (-1.83, 0.1167, 0.789), (-1.8, 0.0002561, 0.7983), (-1.83, -0.1162, 0.7898), (-1.914, -0.2015, 0.775), (-2.029, -0.2327, 0.7578), (-2.143, -0.2015, 0.7338), (-2.227, -0.1162, 0.719), (-2.259, 0.0002561, 0.7174), (-2.227, 0.1167, 0.7198), (-2.149, 0.004064, 0.7427), (-2.034, 0.1205, 0.7629), (-2.026, -0.12, 0.7642), (-1.912, -0.003551, 0.7845)], [], [(3, 4, 16, 15), (9, 10, 22, 21), (1, 0, 12, 13), (8, 9, 21, 20), (6, 7, 19, 18), (4, 5, 17, 16), (0, 2, 14, 12), (11, 1, 13, 23), (5, 6, 18, 17), (2, 3, 15, 14), (10, 11, 23, 22), (7, 8, 20, 19), (23, 13, 25, 35), (17, 18, 30, 29), (14, 15, 27, 26), (22, 23, 35, 34), (19, 20, 32, 31), (15, 16, 28, 27), (21, 22, 34, 33), (13, 12, 24, 25), (20, 21, 33, 32), (18, 19, 31, 30), (16, 17, 29, 28), (12, 14, 26, 24), (35, 36, 33, 34), (36, 38, 32, 33), (38, 30, 31, 32), (25, 37, 36, 35), (37, 39, 38, 36), (39, 29, 30, 38), (24, 26, 37, 25), (26, 27, 39, 37), (27, 28, 29, 39)])
_uv = me_cylinder_004.uv_layers.new(name='UVMap')
_uv.uv.foreach_set('vector', [0.0, 0.0, 0.0, 0.0, 0.0, 0.0, 0.0, 0.0, 0.0, 0.0, 0.0, 0.0, 0.0, 0.0, 0.0, 0.0, 0.0, 0.0, 0.0, 0.0, 0.0, 0.0, 0.0, 0.0, 0.0, 0.0, 0.0, 0.0, 0.0, 0.0, 0.0, 0.0, 0.0, 0.0, 0.0, 0.0, 0.0, 0.0, 0.0, 0.0, 0.0, 0.0, 0.0, 0.0, 0.0, 0.0, 0.0, 0.0, 0.0, 0.0, 0.0, 0.0, 0.0, 0.0, 0.0, 0.0, 0.0, 0.0, 0.0, 0.0, 0.0, 0.0, 0.0, 0.0, 0.0, 0.0, 0.0, 0.0, 0.0, 0.0, 0.0, 0.0, 0.0, 0.0, 0.0, 0.0, 0.0, 0.0, 0.0, 0.0, 0.0, 0.0, 0.0, 0.0, 0.0, 0.0, 0.0, 0.0, 0.0, 0.0, 0.0, 0.0, 0.0, 0.0, 0.0, 0.0, 0.0, 0.0, 0.0, 0.0, 0.0, 0.0, 0.0, 0.0, 0.0, 0.0, 0.0, 0.0, 0.0, 0.0, 0.0, 0.0, 0.0, 0.0, 0.0, 0.0, 0.0, 0.0, 0.0, 0.0, 0.0, 0.0, 0.0, 0.0, 0.0, 0.0, 0.0, 0.0, 0.0, 0.0, 0.0, 0.0, 0.0, 0.0, 0.0, 0.0, 0.0, 0.0, 0.0, 0.0, 0.0, 0.0, 0.0, 0.0, 0.0, 0.0, 0.0, 0.0, 0.0, 0.0, 0.0, 0.0, 0.0, 0.0, 0.0, 0.0, 0.0, 0.0, 0.0, 0.0, 0.0, 0.0, 0.0, 0.0, 0.0, 0.0, 0.0, 0.0, 0.0, 0.0, 0.0, 0.0, 0.0, 0.0, 0.0, 0.0, 0.0, 0.0, 0.0, 0.0, 0.0, 0.0, 0.0, 0.0, 0.0, 0.0, 0.0, 0.0, 0.0, 0.0, 0.0, 0.0, 0.0, 0.0, 0.0, 0.0, 0.0, 0.0, 0.0, 0.0, 0.0, 0.0, 0.0, 0.0, 0.0, 0.0, 0.0, 0.0, 0.0, 0.0, 0.0, 0.0, 0.0, 0.0, 0.0, 0.0, 0.0, 0.0, 0.0, 0.0, 0.0, 0.0, 0.0, 0.0, 0.0, 0.0, 0.0, 0.0, 0.0, 0.0, 0.0, 0.0, 0.0, 0.0, 0.0, 0.0, 0.0, 0.0, 0.0, 0.0, 0.0, 0.0, 0.0, 0.0, 0.0, 0.0, 0.0, 0.0, 0.0, 0.0, 0.0, 0.0, 0.0, 0.0, 0.0, 0.0, 0.0, 0.0, 0.0, 0.0, 0.0, 0.0, 0.0, 0.0])
me_cylinder_004.update()

# ---- objects
ob_light = bpy.data.objects.new('Light', light_light)
ob_camera = bpy.data.objects.new('Camera', cam_camera)
ob_cylinder = bpy.data.objects.new('Cylinder', me_cylinder)
ob_cylinder_001 = bpy.data.objects.new('Cylinder.001', me_cylinder_001)
ob_cylinder_002 = bpy.data.objects.new('Cylinder.002', me_cylinder_002)
ob_cylinder_003 = bpy.data.objects.new('Cylinder.003', me_cylinder_003)
ob_cylinder_004 = bpy.data.objects.new('Cylinder.004', me_cylinder_004)

# ---- transforms, parenting, visibility, modifiers, constraints
ob_light.location = (4.076, 1.005, 5.904)
ob_light.rotation_euler = (0.6503, 0.05522, 1.866)
ob_light.lock_rotations_4d = False
ob_light.empty_display_type = 'ARROWS'
ob_light.color = (0.0, 0.0, 0.0, 0.0)
ob_light.lineart.crease_threshold = 0.0
ob_camera.location = (7.359, -6.926, 4.958)
ob_camera.rotation_euler = (1.109, 0.0, 0.8149)
ob_camera.lock_rotations_4d = False
ob_camera.empty_display_type = 'ARROWS'
ob_camera.color = (0.0, 0.0, 0.0, 0.0)
ob_camera.display_type = 'WIRE'
ob_camera.lineart.crease_threshold = 0.0
ob_cylinder.location = (1.847, -1.674e-11, 1.105)
ob_cylinder.rotation_euler = (1.571, -0.0, 0.0)
_m = ob_cylinder.modifiers.new('Subdivision', 'SUBSURF')
_m.levels = 2
_m = ob_cylinder.modifiers.new('Mirror', 'MIRROR')
ob_cylinder_001.location = (1.847, -1.674e-11, 1.105)
ob_cylinder_001.rotation_euler = (1.571, -0.0, 0.0)
_m = ob_cylinder_001.modifiers.new('Subdivision', 'SUBSURF')
_m.levels = 2
_m = ob_cylinder_001.modifiers.new('Mirror', 'MIRROR')
ob_cylinder_002.location = (1.847, -1.674e-11, 1.105)
ob_cylinder_002.rotation_euler = (1.571, -0.0, 0.0)
_m = ob_cylinder_002.modifiers.new('Subdivision', 'SUBSURF')
_m.levels = 2
_m = ob_cylinder_002.modifiers.new('Mirror', 'MIRROR')
ob_cylinder_003.location = (1.847, -1.674e-11, 1.105)
ob_cylinder_003.rotation_euler = (1.571, -0.0, 0.0)
_m = ob_cylinder_003.modifiers.new('Subdivision', 'SUBSURF')
_m.levels = 2
_m = ob_cylinder_003.modifiers.new('Mirror', 'MIRROR')
_m.use_clip = True
ob_cylinder_004.location = (1.847, -1.674e-11, 1.105)
ob_cylinder_004.rotation_euler = (1.571, -0.0, 0.0)
ob_cylinder_004.scale = (1.008, 1.008, 1.008)
_m = ob_cylinder_004.modifiers.new('Subdivision', 'SUBSURF')
_m.levels = 2
_m = ob_cylinder_004.modifiers.new('Mirror', 'MIRROR')

# ---- collection membership
col_collection.objects.link(ob_light)
col_collection.objects.link(ob_camera)
col_collection.objects.link(ob_cylinder)
col_collection.objects.link(ob_cylinder_001)
col_collection.objects.link(ob_cylinder_002)
col_collection.objects.link(ob_cylinder_003)
col_collection.objects.link(ob_cylinder_004)

# ---- scene / render settings (as saved in the file)
scene.camera = ob_camera
scene.frame_start = 1; scene.frame_end = 250; scene.frame_set(82)
scene.render.engine = 'BLENDER_EEVEE_NEXT'
scene.cycles.sampling_pattern = 'TABULATED_SOBOL'
scene.cycles.use_light_tree = False
scene.view_settings.view_transform = 'Filmic'
bpy.context.view_layer.update()
